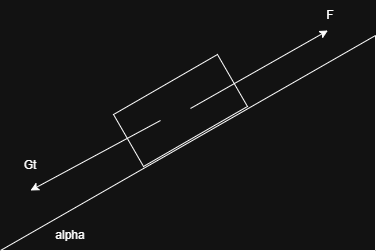

The diagram above was exported from draw.io. Its source (the exported page's mxGraphModel, read from the mxfile embedded in the PNG):
<mxGraphModel dx="1500" dy="626" grid="1" gridSize="10" guides="1" tooltips="1" connect="1" arrows="1" fold="1" page="1" pageScale="1" pageWidth="850" pageHeight="1100" math="0" shadow="0">
  <root>
    <mxCell id="0" />
    <mxCell id="1" parent="0" />
    <mxCell id="BK5fyKCHFRD9482kLzry-2" value="" style="verticalLabelPosition=bottom;verticalAlign=top;html=1;shape=mxgraph.basic.orthogonal_triangle;rotation=-90;" vertex="1" parent="1">
      <mxGeometry x="290" y="85" width="215" height="375" as="geometry" />
    </mxCell>
    <mxCell id="BK5fyKCHFRD9482kLzry-3" value="" style="verticalLabelPosition=bottom;verticalAlign=top;html=1;shape=mxgraph.basic.rect;fillColor2=none;strokeWidth=1;size=20;indent=5;rotation=-30;" vertex="1" parent="1">
      <mxGeometry x="330" y="210" width="120" height="60" as="geometry" />
    </mxCell>
    <mxCell id="BK5fyKCHFRD9482kLzry-4" value="" style="endArrow=classic;html=1;rounded=0;entryX=-0.013;entryY=0.524;entryDx=0;entryDy=0;entryPerimeter=0;" edge="1" parent="1">
      <mxGeometry width="50" height="50" relative="1" as="geometry">
        <mxPoint x="400" y="237.97" as="sourcePoint" />
        <mxPoint x="537.40747614303" y="159.9970765814496" as="targetPoint" />
      </mxGeometry>
    </mxCell>
    <mxCell id="BK5fyKCHFRD9482kLzry-5" value="alpha" style="text;html=1;whiteSpace=wrap;strokeColor=none;fillColor=none;align=center;verticalAlign=middle;rounded=0;" vertex="1" parent="1">
      <mxGeometry x="250" y="350" width="60" height="30" as="geometry" />
    </mxCell>
    <mxCell id="BK5fyKCHFRD9482kLzry-6" value="F" style="text;html=1;whiteSpace=wrap;strokeColor=none;fillColor=none;align=center;verticalAlign=middle;rounded=0;" vertex="1" parent="1">
      <mxGeometry x="510" y="130" width="60" height="30" as="geometry" />
    </mxCell>
    <mxCell id="BK5fyKCHFRD9482kLzry-7" value="" style="endArrow=classic;html=1;rounded=0;" edge="1" parent="1">
      <mxGeometry width="50" height="50" relative="1" as="geometry">
        <mxPoint x="370" y="250" as="sourcePoint" />
        <mxPoint x="240" y="320" as="targetPoint" />
      </mxGeometry>
    </mxCell>
    <mxCell id="BK5fyKCHFRD9482kLzry-8" value="Gt" style="text;html=1;whiteSpace=wrap;strokeColor=none;fillColor=none;align=center;verticalAlign=middle;rounded=0;" vertex="1" parent="1">
      <mxGeometry x="210" y="280" width="60" height="30" as="geometry" />
    </mxCell>
  </root>
</mxGraphModel>